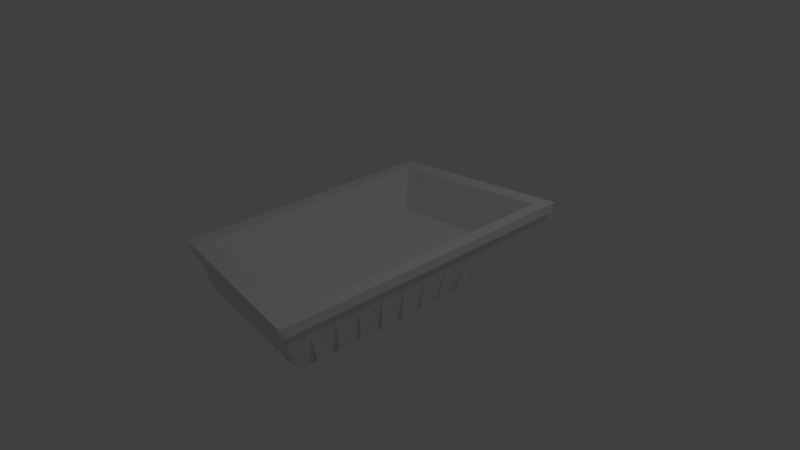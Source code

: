 # Source: IronCatchyThingy.blend  (saved by Blender 2.78.0; exported with 4.5.12 LTS)
import bpy
from mathutils import Matrix  # noqa: F401  (used for matrix-valued properties, if any)

bpy.ops.wm.read_factory_settings(use_empty=True)
scene = bpy.context.scene
scene.name = 'Scene'

# ---- collections
col_collection_1 = bpy.data.collections.new('Collection 1'); scene.collection.children.link(col_collection_1)

# ---- materials (node trees are filled in below, after node groups)
mat_material_002 = bpy.data.materials.new('Material.002')
mat_material_002.alpha_threshold = 0.0
mat_material_002.use_transparent_shadow = False
mat_material_002.roughness = 0.5
mat_material_002.line_color = (0.0, 0.0, 0.0, 1.0)
mat_material_003 = bpy.data.materials.new('Material.003')
mat_material_003.alpha_threshold = 0.0
mat_material_003.use_transparent_shadow = False
mat_material_003.roughness = 0.5
mat_material_003.line_color = (0.0, 0.0, 0.0, 1.0)
mat_material = bpy.data.materials.new('Material')
mat_material.alpha_threshold = 0.0
mat_material.use_transparent_shadow = False
mat_material.roughness = 0.5
mat_material.line_color = (0.0, 0.0, 0.0, 1.0)
mat_material_006 = bpy.data.materials.new('Material.006')
mat_material_006.alpha_threshold = 0.0
mat_material_006.use_transparent_shadow = False
mat_material_006.roughness = 0.5
mat_material_006.line_color = (0.0, 0.0, 0.0, 1.0)
mat_material_007 = bpy.data.materials.new('Material.007')
mat_material_007.alpha_threshold = 0.0
mat_material_007.use_transparent_shadow = False
mat_material_007.roughness = 0.5
mat_material_007.line_color = (0.0, 0.0, 0.0, 1.0)

# ---- material node trees

# ---- world
world_world = bpy.data.worlds.new('World'); scene.world = world_world
world_world.color = (0.05088, 0.05088, 0.05088)
world_world.use_sun_shadow = False
world_world.sun_shadow_jitter_overblur = 0.0
world_world.cycles.sampling_method = 'MANUAL'

# ---- cameras
cam_camera = bpy.data.cameras.new('Camera')
cam_camera.clip_end = 100.0
cam_camera.lens = 35.0
cam_camera.sensor_width = 32.0
cam_camera.sensor_height = 18.0
cam_camera.ortho_scale = 7.314
cam_camera.dof.focus_distance = 0.0
cam_camera.dof.aperture_fstop = 128.0

# ---- lights
light_lamp = bpy.data.lights.new('Lamp', 'POINT')
light_lamp.transmission_factor = 0.0
light_lamp.cutoff_distance = 30.0
light_lamp.energy = 100.0
light_lamp.shadow_buffer_clip_start = 1.001
light_lamp.shadow_soft_size = 0.1
light_lamp.shadow_maximum_resolution = 0.006
light_lamp.use_absolute_resolution = True

# ---- meshes
me_cube_024 = bpy.data.meshes.new('Cube.024')
me_cube_024.from_pydata([(-1.009, -1.672, -0.2889), (-0.9043, -1.535, -0.1292), (-1.203, -1.875, 0.441), (-1.011, -1.667, 0.441), (-1.009, 1.665, -0.2889), (-0.9043, 1.529, -0.1292), (-1.203, 1.869, 0.441), (-1.011, 1.661, 0.441)], [], [(1, 3, 2, 0), (5, 4, 6, 7), (0, 2, 6, 4), (2, 3, 7, 6), (3, 1, 5, 7), (1, 0, 4, 5)])
me_cube_024.materials.append(mat_material_002)
me_cube_024.materials.append(mat_material_003)
me_cube_024.use_remesh_preserve_volume = False
me_cube_024.use_remesh_preserve_attributes = False
me_cube_024.use_mirror_vertex_groups = False
me_cube_024.update()
me_cube_023 = bpy.data.meshes.new('Cube.023')
me_cube_023.from_pydata([(0.9811, 1.89, -0.3291), (-1.009, 1.666, -0.2889), (0.9043, 1.802, -0.1778), (-0.9043, 1.53, -0.1292), (1.197, 2.266, 0.441), (1.012, 2.017, 0.441), (-1.203, 1.869, 0.441), (-1.011, 1.662, 0.441)], [], [(2, 0, 1, 3), (5, 7, 6, 4), (2, 3, 7, 5), (3, 1, 6, 7), (1, 0, 4, 6), (0, 2, 5, 4)])
me_cube_023.materials.append(mat_material_002)
me_cube_023.materials.append(mat_material_003)
me_cube_023.use_remesh_preserve_volume = False
me_cube_023.use_remesh_preserve_attributes = False
me_cube_023.use_mirror_vertex_groups = False
me_cube_023.update()
me_cube_022 = bpy.data.meshes.new('Cube.022')
me_cube_022.from_pydata([(0.9811, -1.896, -0.3291), (-1.009, -1.672, -0.2889), (0.9043, -1.808, -0.1778), (-0.9043, -1.535, -0.1292), (1.197, -2.271, 0.441), (1.012, -2.023, 0.441), (-1.203, -1.875, 0.441), (-1.011, -1.667, 0.441)], [], [(2, 0, 1, 3), (5, 7, 6, 4), (2, 3, 7, 5), (3, 1, 6, 7), (1, 0, 4, 6), (0, 2, 5, 4)])
me_cube_022.materials.append(mat_material_002)
me_cube_022.materials.append(mat_material_003)
me_cube_022.use_remesh_preserve_volume = False
me_cube_022.use_remesh_preserve_attributes = False
me_cube_022.use_mirror_vertex_groups = False
me_cube_022.update()
me_cube = bpy.data.meshes.new('Cube')
me_cube.from_pydata([(0.2125, -1.809, -0.3242), (0.2125, -1.705, -0.2051), (0.2409, -1.933, 0.3421), (0.2409, -2.051, 0.3421), (0.2125, 1.809, -0.3242), (0.2409, 2.051, 0.3421), (0.2409, 1.933, 0.3421), (0.2125, 1.705, -0.2051), (0.3446, -1.828, -0.3276), (0.3446, -1.726, -0.2086), (0.3906, -1.956, 0.3421), (0.3906, -2.073, 0.3421), (0.4914, -1.85, -0.3315), (0.4914, -1.748, -0.2126), (0.557, -1.982, 0.3421), (0.557, -2.097, 0.3421), (0.3446, 1.828, -0.3276), (0.3906, 2.073, 0.3421), (0.3906, 1.956, 0.3421), (0.3446, 1.726, -0.2086), (-0.3453, -1.728, -0.3096), (-0.3453, -1.619, -0.1901), (-0.3914, -1.835, 0.3421), (-0.3914, -1.959, 0.3421), (-0.4921, -1.707, -0.3058), (-0.4921, -1.596, -0.1861), (-0.5578, -1.81, 0.3421), (-0.5578, -1.934, 0.3421), (-0.4921, 1.707, -0.3058), (-0.5578, 1.935, 0.3421), (-0.5578, 1.81, 0.3421), (-0.4921, 1.596, -0.1861), (0.6235, 1.869, -0.3349), (0.7068, 2.119, 0.3421), (0.7068, 2.005, 0.3421), (0.6235, 1.769, -0.2161), (0.6235, -1.869, -0.3349), (0.6235, -1.769, -0.2161), (0.7068, -2.005, 0.3421), (0.7068, -2.119, 0.3421), (0.4914, 1.85, -0.3315), (0.557, 2.097, 0.3421), (0.557, 1.982, 0.3421), (0.4914, 1.748, -0.2126), (-0.771, -1.666, -0.2985), (-0.771, -1.553, -0.1786), (-0.874, -1.761, 0.3421), (-0.874, -1.888, 0.3421), (0.7702, 1.89, -0.3388), (0.8732, 2.143, 0.3421), (0.8732, 2.031, 0.3421), (0.7702, 1.791, -0.2201), (-0.2132, 1.747, -0.3131), (-0.2417, 1.981, 0.3421), (-0.2417, 1.859, 0.3421), (-0.2132, 1.639, -0.1936), (-0.771, 1.666, -0.2985), (-0.874, 1.889, 0.3421), (-0.874, 1.761, 0.3421), (-0.771, 1.553, -0.1786), (-0.2132, -1.747, -0.3131), (-0.2132, -1.639, -0.1936), (-0.2417, -1.858, 0.3421), (-0.2417, -1.981, 0.3421), (-0.3453, 1.728, -0.3096), (-0.3914, 1.959, 0.3421), (-0.3914, 1.836, 0.3421), (-0.3453, 1.619, -0.1901), (0.06568, -1.788, -0.3204), (0.06568, -1.683, -0.2011), (0.07448, -1.907, 0.3421), (0.07448, -2.027, 0.3421), (0.06568, 1.788, -0.3204), (0.07448, 2.027, 0.3421), (0.07448, 1.907, 0.3421), (0.06568, 1.683, -0.2011), (0.7702, -1.89, -0.3388), (0.7702, -1.791, -0.2201), (0.8732, -2.031, 0.3421), (0.8732, -2.143, 0.3421), (-0.6242, 1.687, -0.3024), (-0.7076, 1.913, 0.3421), (-0.7076, 1.787, 0.3421), (-0.6242, 1.576, -0.1826), (-0.6242, -1.687, -0.3024), (-0.6242, -1.576, -0.1826), (-0.7076, -1.786, 0.3421), (-0.7076, -1.913, 0.3421), (-0.06641, 1.769, -0.3169), (-0.07526, 2.005, 0.3421), (-0.07526, 1.884, 0.3421), (-0.06641, 1.662, -0.1976), (-0.06641, -1.769, -0.3169), (-0.06641, -1.662, -0.1976), (-0.07526, -1.884, 0.3421), (-0.07526, -2.005, 0.3421), (1.019, -0.3981, -0.309), (1.155, -0.4512, 0.3421), (0.9043, -0.3949, -0.1874), (1.025, -0.4475, 0.3421), (1.019, -1.512, -0.309), (1.155, -1.714, 0.3421), (0.9043, -1.499, -0.1874), (1.025, -1.699, 0.3421), (-1.019, -0.3396, -0.2558), (-0.9043, -0.3429, -0.1388), (-1.155, -0.3849, 0.3421), (-1.025, -0.3886, 0.3421), (-1.019, -1.152, -0.2558), (-0.9043, -1.164, -0.1388), (-1.155, -1.306, 0.3421), (-1.025, -1.319, 0.3421), (-1.019, -1.423, -0.2558), (-0.9043, -1.437, -0.1388), (-1.155, -1.613, 0.3421), (-1.025, -1.629, 0.3421), (-1.019, -0.6106, -0.2558), (-0.9043, -0.6165, -0.1388), (-1.155, -0.692, 0.3421), (-1.025, -0.6988, 0.3421), (1.019, -0.716, -0.309), (1.155, -0.8115, 0.3421), (0.9043, -0.7101, -0.1874), (1.025, -0.8048, 0.3421), (1.019, -0.2403, -0.309), (1.155, -0.2723, 0.3421), (0.9043, -0.2384, -0.1874), (1.025, -0.2701, 0.3421), (1.019, -1.67, -0.309), (1.155, -1.892, 0.3421), (0.9043, -1.656, -0.1874), (1.025, -1.877, 0.3421), (-1.019, -0.8815, -0.2558), (-0.9043, -0.8901, -0.1388), (-1.155, -0.9992, 0.3421), (-1.025, -1.009, 0.3421), (1.019, -1.034, -0.309), (1.155, -1.172, 0.3421), (0.9043, -1.025, -0.1874), (1.025, -1.162, 0.3421), (1.019, -1.352, -0.309), (1.155, -1.532, 0.3421), (0.9043, -1.34, -0.1874), (1.025, -1.519, 0.3421), (1.019, -1.194, -0.309), (1.155, -1.353, 0.3421), (0.9043, -1.184, -0.1874), (1.025, -1.342, 0.3421), (1.019, -0.5582, -0.309), (1.155, -0.6326, 0.3421), (0.9043, -0.5536, -0.1874), (1.025, -0.6274, 0.3421), (1.019, -0.876, -0.309), (1.155, -0.993, 0.3421), (0.9043, -0.8688, -0.1874), (1.025, -0.9847, 0.3421), (-1.019, -0.747, -0.2558), (-0.9043, -0.7543, -0.1388), (-1.155, -0.8467, 0.3421), (-1.025, -0.8549, 0.3421), (-1.019, -0.476, -0.2558), (-0.9043, -0.4807, -0.1388), (-1.155, -0.5395, 0.3421), (-1.025, -0.5448, 0.3421), (-1.019, -1.018, -0.2558), (-0.9043, -1.028, -0.1388), (-1.155, -1.154, 0.3421), (-1.025, -1.165, 0.3421), (-1.019, -0.2051, -0.2558), (-0.9043, -0.2071, -0.1388), (-1.155, -0.2324, 0.3421), (-1.025, -0.2346, 0.3421), (-1.019, -1.289, -0.2558), (-0.9043, -1.301, -0.1388), (-1.155, -1.461, 0.3421), (-1.025, -1.475, 0.3421), (-1.019, -0.06866, -0.2558), (-0.9043, -0.06931, -0.1388), (-1.155, -0.07771, 0.3421), (-1.025, -0.07845, 0.3421), (1.019, 0.07751, -0.309), (1.155, 0.08799, 0.3421), (0.9043, 0.07686, -0.1874), (1.025, 0.08725, 0.3421), (-1.019, 0.2023, -0.2558), (-0.9043, 0.2043, -0.1388), (-1.155, 0.2294, 0.3421), (-1.025, 0.2317, 0.3421), (1.019, -0.0803, -0.309), (1.155, -0.09091, 0.3421), (0.9043, -0.07964, -0.1874), (1.025, -0.09016, 0.3421), (1.019, 0.5554, -0.309), (1.155, 0.6297, 0.3421), (0.9043, 0.5508, -0.1874), (1.025, 0.6245, 0.3421), (-1.019, 0.4733, -0.2558), (-0.9043, 0.4779, -0.1388), (-1.155, 0.5366, 0.3421), (-1.025, 0.5418, 0.3421), (1.019, 0.3954, -0.309), (1.155, 0.4483, 0.3421), (0.9043, 0.3921, -0.1874), (1.025, 0.4446, 0.3421), (1.019, 0.2376, -0.309), (1.155, 0.2694, 0.3421), (0.9043, 0.2356, -0.1874), (1.025, 0.2672, 0.3421), (-1.019, 0.06587, -0.2558), (-0.9043, 0.06653, -0.1388), (-1.155, 0.07479, 0.3421), (-1.025, 0.07554, 0.3421), (-1.019, 0.3368, -0.2558), (-0.9043, 0.3401, -0.1388), (-1.155, 0.382, 0.3421), (-1.025, 0.3857, 0.3421), (-1.019, 0.7442, -0.2558), (-0.9043, 0.7515, -0.1388), (-1.155, 0.8438, 0.3421), (-1.025, 0.852, 0.3421), (1.019, 0.7132, -0.309), (1.155, 0.8086, 0.3421), (0.9043, 0.7073, -0.1874), (1.025, 0.8019, 0.3421), (1.019, 0.8733, -0.309), (1.155, 0.99, 0.3421), (0.9043, 0.866, -0.1874), (1.025, 0.9818, 0.3421), (-1.019, 0.6078, -0.2558), (-0.9043, 0.6137, -0.1388), (-1.155, 0.6891, 0.3421), (-1.025, 0.6958, 0.3421), (1.019, 1.031, -0.309), (1.155, 1.169, 0.3421), (0.9043, 1.022, -0.1874), (1.025, 1.159, 0.3421), (-1.019, 0.8787, -0.2558), (-0.9043, 0.8873, -0.1388), (-1.155, 0.9963, 0.3421), (-1.025, 1.006, 0.3421), (1.019, 1.191, -0.309), (1.155, 1.35, 0.3421), (0.9043, 1.181, -0.1874), (1.025, 1.339, 0.3421), (-1.019, 1.015, -0.2558), (-0.9043, 1.025, -0.1388), (-1.155, 1.151, 0.3421), (-1.025, 1.162, 0.3421), (1.019, 1.349, -0.309), (1.155, 1.529, 0.3421), (0.9043, 1.338, -0.1874), (1.025, 1.517, 0.3421), (-1.019, 1.15, -0.2558), (-0.9043, 1.161, -0.1388), (-1.155, 1.303, 0.3421), (-1.025, 1.316, 0.3421), (-1.019, 1.286, -0.2558), (-0.9043, 1.299, -0.1388), (-1.155, 1.458, 0.3421), (-1.025, 1.472, 0.3421), (1.019, 1.667, -0.309), (1.155, 1.89, 0.3421), (0.9043, 1.653, -0.1874), (1.025, 1.874, 0.3421), (1.019, 1.509, -0.309), (1.155, 1.711, 0.3421), (0.9043, 1.496, -0.1874), (1.025, 1.696, 0.3421), (-1.019, 1.421, -0.2558), (-0.9043, 1.435, -0.1388), (-1.155, 1.611, 0.3421), (-1.025, 1.626, 0.3421), (-1.127, -1.901, 0.3288), (-1.188, -1.83, 0.3291), (-1.145, -1.848, 0.331), (-1.17, -1.876, 0.329), (-1.188, -1.83, 0.4402), (-1.127, -1.901, 0.4405), (-1.145, -1.848, 0.4383), (-1.17, -1.876, 0.4403), (-1.188, 1.819, 0.3291), (-1.127, 1.89, 0.3288), (-1.145, 1.836, 0.331), (-1.17, 1.865, 0.329), (-1.127, 1.89, 0.4405), (-1.188, 1.819, 0.4402), (-1.145, 1.836, 0.4383), (-1.17, 1.865, 0.4403), (1.195, -2.208, 0.3189), (1.134, -2.26, 0.3191), (1.157, -2.221, 0.3208), (1.177, -2.249, 0.319), (1.134, -2.26, 0.4502), (1.195, -2.208, 0.4504), (1.157, -2.221, 0.4486), (1.177, -2.249, 0.4503), (1.134, 2.249, 0.3191), (1.195, 2.197, 0.3189), (1.157, 2.21, 0.3208), (1.177, 2.238, 0.319), (1.195, 2.197, 0.4504), (1.134, 2.249, 0.4502), (1.157, 2.21, 0.4486), (1.177, 2.238, 0.4503), (-0.956, 1.715, 0.3365), (-1.015, 1.645, 0.3367), (-1.057, 1.747, 0.3349), (-0.9977, 1.69, 0.3366), (-1.015, 1.645, 0.4326), (-0.956, 1.715, 0.4328), (-1.057, 1.747, 0.4344), (-0.9977, 1.69, 0.4327), (1.021, 1.975, 0.3275), (0.9618, 2.025, 0.3278), (1.057, 2.081, 0.3257), (1.003, 2.014, 0.3276), (0.9618, 2.025, 0.4415), (1.021, 1.975, 0.4418), (1.057, 2.081, 0.4436), (1.003, 2.014, 0.4417), (0.9618, -2.036, 0.3278), (1.021, -1.986, 0.3275), (1.057, -2.092, 0.3257), (1.003, -2.025, 0.3276), (-1.015, -1.657, 0.3367), (-0.956, -1.726, 0.3365), (-1.057, -1.759, 0.3349), (-0.9977, -1.701, 0.3366), (-0.956, -1.726, 0.4328), (-1.015, -1.657, 0.4326), (-1.057, -1.759, 0.4344), (-0.9977, -1.701, 0.4327), (1.021, -1.986, 0.4418), (0.9618, -2.036, 0.4415), (1.057, -2.092, 0.4436), (1.003, -2.025, 0.4417)], [], [(84, 80, 85), (56, 44, 59), (51, 37, 77), (43, 9, 13), (7, 69, 1), (91, 61, 93), (67, 25, 21), (83, 45, 85), (72, 68, 75), (12, 40, 13), (0, 4, 1), (28, 24, 31), (76, 48, 77), (59, 82, 58), (31, 66, 30), (55, 90, 54), (75, 6, 74), (19, 42, 18), (35, 50, 34), (49, 32, 33), (41, 16, 17), (5, 72, 73), (88, 53, 89), (64, 29, 65), (80, 57, 81), (52, 60, 55), (92, 88, 93), (32, 36, 35), (76, 32, 48), (12, 16, 40), (0, 72, 4), (88, 60, 52), (20, 28, 64), (84, 56, 80), (16, 9, 19), (76, 39, 36), (12, 11, 8), (0, 71, 68), (95, 60, 92), (20, 27, 24), (84, 47, 44), (78, 37, 38), (14, 9, 10), (2, 69, 70), (94, 61, 62), (22, 25, 26), (86, 45, 46), (20, 64, 21), (260, 268, 262), (124, 168, 126), (108, 142, 109), (268, 264, 256), (252, 240, 244), (236, 224, 216), (228, 192, 196), (212, 204, 184), (180, 176, 208), (124, 104, 168), (148, 116, 160), (152, 132, 156), (144, 108, 164), (100, 112, 172), (144, 164, 146), (176, 190, 177), (248, 252, 250), (262, 267, 263), (250, 243, 251), (234, 227, 235), (222, 195, 223), (202, 207, 203), (182, 191, 183), (126, 99, 127), (150, 123, 151), (154, 139, 155), (146, 143, 147), (102, 131, 103), (232, 236, 234), (244, 242, 245), (256, 266, 257), (200, 212, 202), (104, 98, 105), (269, 266, 262), (253, 242, 250), (237, 226, 234), (229, 194, 222), (213, 206, 202), (182, 177, 190), (126, 105, 98), (150, 117, 122), (154, 133, 138), (146, 109, 142), (102, 113, 130), (132, 138, 133), (116, 122, 117), (216, 226, 217), (152, 156, 154), (260, 265, 264), (249, 240, 248), (233, 224, 232), (221, 192, 220), (200, 205, 204), (181, 188, 180), (125, 96, 124), (149, 120, 148), (153, 136, 152), (145, 140, 144), (101, 128, 100), (100, 172, 102), (115, 173, 175), (109, 167, 111), (135, 157, 159), (117, 163, 119), (107, 169, 171), (177, 211, 179), (185, 215, 187), (197, 231, 199), (219, 237, 239), (245, 255, 247), (257, 271, 259), (220, 228, 222), (184, 206, 185), (112, 174, 172), (110, 164, 108), (134, 156, 132), (118, 160, 116), (106, 168, 104), (176, 210, 208), (186, 212, 184), (198, 230, 196), (218, 238, 216), (246, 254, 252), (258, 270, 256), (112, 130, 113), (148, 160, 150), (180, 208, 182), (196, 194, 197), (86, 87, 85), (80, 81, 83), (81, 82, 83), (85, 87, 84), (80, 83, 85), (44, 47, 45), (47, 46, 45), (58, 57, 59), (44, 45, 59), (59, 57, 56), (51, 35, 37), (43, 19, 9), (7, 75, 69), (91, 55, 61), (67, 31, 25), (83, 59, 45), (68, 71, 69), (71, 70, 69), (74, 73, 75), (68, 69, 75), (75, 73, 72), (14, 15, 13), (40, 41, 43), (41, 42, 43), (13, 15, 12), (40, 43, 13), (2, 3, 1), (4, 5, 7), (5, 6, 7), (1, 3, 0), (4, 7, 1), (24, 27, 25), (27, 26, 25), (30, 29, 31), (24, 25, 31), (31, 29, 28), (78, 79, 77), (48, 49, 51), (49, 50, 51), (77, 79, 76), (48, 51, 77), (59, 83, 82), (31, 67, 66), (55, 91, 90), (75, 7, 6), (19, 43, 42), (35, 51, 50), (49, 48, 32), (41, 40, 16), (5, 4, 72), (88, 52, 53), (64, 28, 29), (80, 56, 57), (60, 63, 61), (63, 62, 61), (54, 53, 55), (60, 61, 55), (55, 53, 52), (94, 95, 93), (88, 89, 91), (89, 90, 91), (93, 95, 92), (88, 91, 93), (36, 39, 37), (39, 38, 37), (34, 33, 35), (36, 37, 35), (35, 33, 32), (76, 36, 32), (12, 8, 16), (0, 68, 72), (88, 92, 60), (20, 24, 28), (84, 44, 56), (8, 11, 9), (11, 10, 9), (18, 17, 19), (8, 9, 16), (19, 17, 16), (76, 79, 39), (12, 15, 11), (0, 3, 71), (95, 63, 60), (20, 23, 27), (84, 87, 47), (78, 77, 37), (14, 13, 9), (2, 1, 69), (94, 93, 61), (22, 21, 25), (86, 85, 45), (22, 23, 21), (64, 65, 67), (65, 66, 67), (21, 23, 20), (64, 67, 21), (263, 261, 262), (270, 271, 269), (262, 261, 260), (268, 270, 269), (269, 262, 268), (168, 170, 169), (170, 171, 169), (127, 125, 126), (168, 169, 126), (126, 125, 124), (111, 110, 109), (140, 141, 142), (141, 143, 142), (109, 110, 108), (140, 142, 108), (268, 260, 264), (252, 248, 240), (236, 232, 224), (228, 220, 192), (212, 200, 204), (180, 188, 176), (124, 96, 104), (148, 120, 116), (152, 136, 132), (144, 140, 108), (100, 128, 112), (164, 166, 165), (166, 167, 165), (147, 145, 146), (164, 165, 146), (146, 145, 144), (179, 178, 177), (188, 189, 190), (189, 191, 190), (177, 178, 176), (188, 190, 176), (251, 249, 250), (252, 254, 253), (254, 255, 253), (250, 249, 248), (252, 253, 250), (262, 266, 267), (250, 242, 243), (234, 226, 227), (222, 194, 195), (202, 206, 207), (182, 190, 191), (126, 98, 99), (150, 122, 123), (154, 138, 139), (146, 142, 143), (102, 130, 131), (235, 233, 234), (236, 238, 237), (234, 233, 232), (238, 239, 237), (237, 234, 236), (240, 241, 242), (241, 243, 242), (247, 246, 245), (240, 242, 244), (245, 246, 244), (259, 258, 257), (264, 265, 266), (265, 267, 266), (257, 258, 256), (264, 266, 256), (212, 214, 213), (214, 215, 213), (203, 201, 202), (212, 213, 202), (202, 201, 200), (320, 325, 328, 333), (297, 300, 293, 288), (273, 276, 285, 280), (294, 293, 300, 302, 318, 317, 332, 334), (286, 285, 276, 278, 330, 329, 308, 310), (304, 313, 316, 309), (107, 106, 105), (96, 97, 98), (97, 99, 98), (105, 106, 104), (96, 98, 104), (269, 257, 266), (253, 245, 242), (237, 217, 226), (229, 197, 194), (213, 185, 206), (182, 209, 177), (126, 169, 105), (150, 161, 117), (154, 157, 133), (146, 165, 109), (102, 173, 113), (135, 134, 133), (136, 137, 138), (137, 139, 138), (133, 134, 132), (136, 138, 132), (119, 118, 117), (120, 121, 122), (121, 123, 122), (117, 118, 116), (120, 122, 116), (219, 218, 217), (224, 225, 226), (225, 227, 226), (217, 218, 216), (224, 226, 216), (156, 158, 157), (158, 159, 157), (155, 153, 154), (156, 157, 154), (154, 153, 152), (260, 261, 265), (249, 241, 240), (233, 225, 224), (221, 193, 192), (200, 201, 205), (181, 189, 188), (125, 97, 96), (149, 121, 120), (153, 137, 136), (145, 141, 140), (101, 129, 128), (172, 174, 173), (174, 175, 173), (103, 101, 102), (172, 173, 102), (102, 101, 100), (115, 113, 173), (109, 165, 167), (135, 133, 157), (117, 161, 163), (107, 105, 169), (177, 209, 211), (185, 213, 215), (197, 229, 231), (219, 217, 237), (245, 253, 255), (257, 269, 271), (223, 221, 222), (228, 230, 229), (222, 221, 220), (230, 231, 229), (229, 222, 228), (187, 186, 185), (204, 205, 206), (205, 207, 206), (185, 186, 184), (204, 206, 184), (112, 114, 174), (110, 166, 164), (134, 158, 156), (118, 162, 160), (106, 170, 168), (176, 178, 210), (186, 214, 212), (228, 196, 230), (236, 216, 238), (252, 244, 246), (268, 256, 270), (115, 114, 113), (128, 129, 130), (129, 131, 130), (113, 114, 112), (128, 130, 112), (151, 149, 150), (160, 162, 161), (162, 163, 161), (150, 149, 148), (160, 161, 150), (183, 181, 182), (208, 210, 209), (210, 211, 209), (182, 181, 180), (208, 209, 182), (199, 198, 197), (192, 193, 194), (193, 195, 194), (197, 198, 196), (192, 194, 196), (281, 284, 301, 296), (302, 301, 284, 286, 310, 309, 316, 318), (312, 321, 332, 317), (278, 277, 292, 294, 334, 333, 328, 330), (290, 289, 272, 274, 326, 325, 320, 322), (298, 297, 288, 290, 322, 321, 312, 314), (324, 305, 308, 329), (282, 281, 296, 298, 314, 313, 304, 306), (272, 275, 274), (275, 273, 274), (276, 279, 278), (279, 277, 278), (280, 283, 282), (283, 281, 282), (284, 287, 286), (287, 285, 286), (288, 291, 290), (291, 289, 290), (292, 295, 294), (295, 293, 294), (296, 299, 298), (299, 297, 298), (300, 303, 302), (303, 301, 302), (292, 289, 291, 295), (295, 291, 288, 293), (300, 297, 299, 303), (303, 299, 296, 301), (284, 281, 283, 287), (287, 283, 280, 285), (272, 277, 279, 275), (275, 279, 276, 273), (289, 292, 277, 272), (304, 307, 306), (307, 305, 306), (308, 311, 310), (311, 309, 310), (312, 315, 314), (315, 313, 314), (316, 319, 318), (319, 317, 318), (320, 323, 322), (323, 321, 322), (324, 327, 326), (327, 325, 326), (328, 331, 330), (331, 329, 330), (332, 335, 334), (335, 333, 334), (324, 329, 331, 327), (327, 331, 328, 325), (308, 305, 307, 311), (311, 307, 304, 309), (316, 313, 315, 319), (319, 315, 312, 317), (332, 321, 323, 335), (335, 323, 320, 333), (274, 273, 280, 282, 306, 305, 324, 326)])
_uv = me_cube.uv_layers.new(name='UVMap')
_uv.uv.foreach_set('vector', [1.247, 0.4392, 0.8731, 0.5538, 1.248, 0.4592, 0.8849, 0.5629, 1.236, 0.4519, 0.8864, 0.5832, 0.7594, 0.4741, 0.3552, 0.3632, 0.3664, 0.3568, 0.7784, 0.4914, 0.3323, 0.3786, 0.3446, 0.37, 0.8, 0.5113, 0.3079, 0.3984, 0.3209, 0.3875, 0.8236, 0.5327, 1.283, 0.4217, 1.296, 0.4091, 0.8485, 0.5541, 1.259, 0.4471, 1.271, 0.4336, 0.8736, 0.5739, 1.236, 0.4724, 1.248, 0.4592, 0.8163, 0.5058, 1.303, 0.3818, 0.8122, 0.5224, 0.3387, 0.3554, 0.7843, 0.4777, 0.3446, 0.37, 0.3158, 0.3717, 0.8048, 0.4957, 0.3209, 0.3875, 0.8622, 0.5451, 1.257, 0.4276, 0.8618, 0.5649, 0.3601, 0.3432, 0.7658, 0.462, 0.3664, 0.3568, 0.8864, 0.5832, 0.8578, 0.6593, 0.8722, 0.6668, 0.8618, 0.5649, 0.8302, 0.6412, 0.8447, 0.6513, 0.8366, 0.5441, 0.8037, 0.6192, 0.8174, 0.6312, 0.8122, 0.5224, 0.7796, 0.5954, 0.7919, 0.608, 0.7895, 0.5016, 0.7585, 0.5717, 0.7692, 0.584, 0.7691, 0.4829, 0.7404, 0.5498, 0.7495, 0.5611, 0.7436, 0.5506, 0.7753, 0.47, 0.7525, 0.5613, 0.7611, 0.5714, 0.7949, 0.4869, 0.7714, 0.583, 0.7813, 0.5936, 0.8163, 0.5058, 0.793, 0.6054, 0.827, 0.5151, 0.8169, 0.6271, 0.8041, 0.6159, 0.85, 0.535, 0.8424, 0.6461, 0.8289, 0.6365, 0.8731, 0.5538, 0.8681, 0.6612, 0.8546, 0.6538, 0.8391, 0.5256, 1.28, 0.4037, 0.8366, 0.5441, 1.292, 0.3918, 0.827, 0.5151, 1.296, 0.4091, 0.7753, 0.47, 0.3491, 0.3491, 0.7691, 0.4829, 0.3601, 0.3432, 0.7753, 0.47, 0.7658, 0.462, 0.3387, 0.3554, 0.7949, 0.4869, 0.7843, 0.4777, 1.316, 0.3717, 0.8163, 0.5058, 0.8048, 0.4957, 0.827, 0.5151, 1.28, 0.4037, 0.8391, 0.5256, 1.269, 0.4148, 0.8622, 0.5451, 0.85, 0.535, 1.247, 0.4392, 0.8849, 0.5629, 0.8731, 0.5538, 0.7949, 0.4869, 0.3323, 0.3786, 0.7895, 0.5016, 0.3601, 0.3432, 0.3674, 0.4451, 0.3491, 0.3491, 0.3387, 0.3554, 0.3477, 0.4624, 0.3268, 0.3635, 0.3158, 0.3717, 0.3262, 0.482, 0.3034, 0.3818, 0.3157, 0.4919, 0.2798, 0.4037, 0.2922, 0.3918, 0.2689, 0.4148, 0.2811, 0.5243, 0.2571, 0.4276, 0.2468, 0.4392, 0.2591, 0.5442, 0.236, 0.4519, 0.3803, 0.4373, 0.3552, 0.3632, 0.3704, 0.4456, 0.3609, 0.4539, 0.3323, 0.3786, 0.3498, 0.4638, 0.3393, 0.4734, 0.3079, 0.3984, 0.3272, 0.4847, 0.316, 0.4953, 0.283, 0.4217, 0.3034, 0.5073, 0.2919, 0.518, 0.2588, 0.4471, 0.2793, 0.5298, 0.2681, 0.54, 0.2363, 0.4724, 0.256, 0.5507, 1.269, 0.4148, 0.85, 0.535, 1.271, 0.4336, 0.7423, 0.4412, 0.9137, 0.583, 0.745, 0.4645, 0.5403, 0.2659, 0.09591, 0.542, 0.5329, 0.2931, 0.1946, 0.4913, 0.3982, 0.3386, 0.2085, 0.503, 0.9137, 0.583, 0.7367, 0.4316, 0.9216, 0.5833, 0.9308, 0.5833, 0.7222, 0.408, 0.941, 0.5831, 0.9528, 0.5824, 0.7018, 0.3775, 0.966, 0.5811, 0.981, 0.579, 0.6719, 0.3401, 0.9976, 0.5759, 1.016, 0.5715, 0.6285, 0.3005, 1.035, 0.5658, 0.6011, 0.2837, 1.076, 0.5508, 1.056, 0.5588, 0.5403, 0.2659, 0.1146, 0.5331, 0.09591, 0.542, 0.4846, 0.2704, 0.1477, 0.5163, 0.1321, 0.5244, 0.4433, 0.2869, 0.1741, 0.5023, 0.1618, 0.5088, 0.4151, 0.3057, 0.1946, 0.4913, 0.1851, 0.4964, 0.3956, 0.3225, 0.2105, 0.4829, 0.2031, 0.4868, 0.4151, 0.3057, 0.1851, 0.4964, 0.4081, 0.331, 0.07588, 0.5508, 0.5658, 0.2993, 0.08076, 0.5791, 0.73, 0.4205, 0.9308, 0.5833, 0.7328, 0.4465, 0.745, 0.4645, 0.7197, 0.5353, 0.7266, 0.5379, 0.7328, 0.4465, 0.7021, 0.5285, 0.7115, 0.5322, 0.7156, 0.4223, 0.678, 0.5184, 0.691, 0.5239, 0.6903, 0.39, 0.6448, 0.5039, 0.6626, 0.5117, 0.6523, 0.3501, 0.601, 0.4846, 0.624, 0.4947, 0.5977, 0.312, 0.5501, 0.4638, 0.5758, 0.4739, 0.5329, 0.2931, 0.5011, 0.4474, 0.5246, 0.4547, 0.4758, 0.298, 0.4613, 0.4378, 0.4797, 0.4418, 0.4352, 0.3141, 0.4319, 0.4332, 0.4453, 0.435, 0.4081, 0.331, 0.4106, 0.4312, 0.4203, 0.432, 0.3898, 0.3455, 0.395, 0.4305, 0.4022, 0.4307, 0.7129, 0.3936, 0.9528, 0.5824, 0.7156, 0.4223, 0.941, 0.5831, 0.725, 0.4354, 0.9285, 0.6032, 0.9216, 0.5833, 0.7394, 0.4562, 0.9093, 0.5999, 0.652, 0.3198, 1.016, 0.5715, 0.6523, 0.3501, 0.1146, 0.5331, 0.5026, 0.2932, 0.1254, 0.5565, 0.9016, 0.5982, 0.7394, 0.4562, 0.745, 0.4645, 0.9182, 0.6016, 0.725, 0.4354, 0.7328, 0.4465, 0.9405, 0.6045, 0.7043, 0.4073, 0.7156, 0.4223, 0.9707, 0.6053, 0.6733, 0.3709, 0.6903, 0.39, 1.01, 0.6011, 0.6272, 0.3299, 0.6523, 0.3501, 0.5977, 0.312, 1.081, 0.5791, 0.5658, 0.2993, 0.5329, 0.2931, 0.1254, 0.5565, 0.5026, 0.2932, 0.4758, 0.298, 0.1614, 0.5346, 0.4536, 0.3054, 0.4352, 0.3141, 0.1885, 0.5166, 0.4204, 0.3227, 0.4081, 0.331, 0.2085, 0.503, 0.3982, 0.3386, 0.3898, 0.3455, 0.2235, 0.4927, 0.3829, 0.3517, 0.1741, 0.5023, 0.4204, 0.3227, 0.1885, 0.5166, 0.1477, 0.5163, 0.4536, 0.3054, 0.1614, 0.5346, 0.966, 0.5811, 0.7043, 0.4073, 0.9544, 0.6053, 0.4433, 0.2869, 0.1618, 0.5088, 0.4352, 0.3141, 0.7423, 0.4412, 0.7131, 0.5264, 0.7367, 0.4316, 0.7047, 0.5226, 0.7222, 0.408, 0.73, 0.4205, 0.684, 0.513, 0.7018, 0.3775, 0.7129, 0.3936, 0.6563, 0.4997, 0.6719, 0.3401, 0.6882, 0.3594, 0.652, 0.3198, 0.5987, 0.4727, 0.6285, 0.3005, 0.5757, 0.4628, 0.5713, 0.2719, 0.6011, 0.2837, 0.529, 0.4455, 0.5111, 0.2658, 0.5403, 0.2659, 0.4871, 0.4339, 0.4623, 0.2779, 0.4846, 0.2704, 0.4537, 0.428, 0.4279, 0.2963, 0.4433, 0.2869, 0.4285, 0.4255, 0.4045, 0.3143, 0.4151, 0.3057, 0.4098, 0.4249, 0.3882, 0.3298, 0.3956, 0.3225, 0.3956, 0.3225, 0.2031, 0.4868, 0.3898, 0.3455, 0.2419, 0.566, 0.2166, 0.4974, 0.2362, 0.576, 0.2085, 0.503, 0.2219, 0.6003, 0.2296, 0.5874, 0.2126, 0.615, 0.1761, 0.525, 0.2016, 0.6313, 0.1614, 0.5346, 0.1723, 0.6689, 0.1882, 0.6496, 0.1527, 0.6891, 0.1041, 0.568, 0.1297, 0.7081, 0.08076, 0.5791, 0.07359, 0.7364, 0.1028, 0.7247, 0.03271, 0.5961, 0.01405, 0.7428, 0.04302, 0.7425, 0.9891, 0.6041, 0.965, 0.7309, 0.9875, 0.7383, 0.9459, 0.7218, 0.9405, 0.6045, 0.9302, 0.7122, 0.9285, 0.6032, 0.9064, 0.6936, 0.9171, 0.7026, 0.9093, 0.5999, 0.8897, 0.6774, 0.8973, 0.6851, 0.6882, 0.3594, 0.981, 0.579, 0.6903, 0.39, 1.035, 0.5658, 0.6272, 0.3299, 1.033, 0.5961, 0.2105, 0.4829, 0.2269, 0.5829, 0.2031, 0.4868, 0.2198, 0.594, 0.1851, 0.4964, 0.1946, 0.4913, 0.202, 0.6201, 0.1618, 0.5088, 0.1741, 0.5023, 0.1775, 0.6514, 0.1321, 0.5244, 0.1477, 0.5163, 0.1437, 0.6854, 0.09591, 0.542, 0.1146, 0.5331, 0.07588, 0.5508, 0.07376, 0.7253, 0.05563, 0.5588, 0.04739, 0.7313, 0.0159, 0.5715, 0.03524, 0.5658, 0.9982, 0.7306, 0.9772, 0.7257, 0.9976, 0.5759, 0.9588, 0.7189, 0.9432, 0.7113, 0.966, 0.5811, 0.9298, 0.7033, 0.9185, 0.6955, 0.9308, 0.5833, 0.9089, 0.6879, 0.9007, 0.6808, 0.9216, 0.5833, 0.2105, 0.4829, 0.3829, 0.3517, 0.2235, 0.4927, 0.4846, 0.2704, 0.1321, 0.5244, 0.4758, 0.298, 0.6011, 0.2837, 1.056, 0.5588, 0.5977, 0.312, 0.9976, 0.5759, 0.6733, 0.3709, 0.9891, 0.6041, 0.2681, 0.54, 0.2706, 0.5339, 0.2479, 0.4592, 0.8731, 0.5538, 0.8546, 0.6538, 0.8736, 0.5739, 0.8546, 0.6538, 0.8578, 0.6593, 0.8736, 0.5739, 0.2479, 0.4592, 0.2706, 0.5339, 0.2468, 0.4392, 0.8731, 0.5538, 0.8736, 0.5739, 1.248, 0.4592, 0.236, 0.4519, 0.2591, 0.5442, 0.2363, 0.4724, 0.2591, 0.5442, 0.256, 0.5507, 0.2363, 0.4724, 0.8722, 0.6668, 0.8681, 0.6612, 0.8864, 0.5832, 1.236, 0.4519, 1.236, 0.4724, 0.8864, 0.5832, 0.8864, 0.5832, 0.8681, 0.6612, 0.8849, 0.5629, 0.7594, 0.4741, 0.7691, 0.4829, 0.3552, 0.3632, 0.7784, 0.4914, 0.7895, 0.5016, 0.3323, 0.3786, 0.8, 0.5113, 0.8122, 0.5224, 1.308, 0.3984, 0.8236, 0.5327, 0.8366, 0.5441, 1.283, 0.4217, 0.8485, 0.5541, 0.8618, 0.5649, 1.259, 0.4471, 0.8736, 0.5739, 0.8864, 0.5832, 1.236, 0.4724, 0.3034, 0.3818, 0.3262, 0.482, 0.3079, 0.3984, 0.3262, 0.482, 0.3272, 0.4847, 0.3079, 0.3984, 0.7919, 0.608, 0.793, 0.6054, 0.8122, 0.5224, 1.303, 0.3818, 1.308, 0.3984, 0.8122, 0.5224, 0.8122, 0.5224, 0.793, 0.6054, 0.8163, 0.5058, 0.3609, 0.4539, 0.3583, 0.4529, 0.3446, 0.37, 0.7843, 0.4777, 0.7611, 0.5714, 0.7784, 0.4914, 0.7611, 0.5714, 0.7585, 0.5717, 0.7784, 0.4914, 0.3446, 0.37, 0.3583, 0.4529, 0.3387, 0.3554, 0.7843, 0.4777, 0.7784, 0.4914, 0.3446, 0.37, 0.3393, 0.4734, 0.3377, 0.4714, 0.3209, 0.3875, 0.8048, 0.4957, 0.7813, 0.5936, 0.8, 0.5113, 0.7813, 0.5936, 0.7796, 0.5954, 0.8, 0.5113, 0.3209, 0.3875, 0.3377, 0.4714, 0.3158, 0.3717, 0.8048, 0.4957, 0.8, 0.5113, 0.3209, 0.3875, 0.2571, 0.4276, 0.2811, 0.5243, 0.2588, 0.4471, 0.2811, 0.5243, 0.2793, 0.5298, 0.2588, 0.4471, 0.8447, 0.6513, 0.8424, 0.6461, 0.8618, 0.5649, 1.257, 0.4276, 1.259, 0.4471, 0.8618, 0.5649, 0.8618, 0.5649, 0.8424, 0.6461, 0.8622, 0.5451, 0.3803, 0.4373, 0.377, 0.4371, 0.3664, 0.3568, 0.7658, 0.462, 0.7436, 0.5506, 0.7594, 0.4741, 0.7436, 0.5506, 0.7404, 0.5498, 0.7594, 0.4741, 0.3664, 0.3568, 0.377, 0.4371, 0.3601, 0.3432, 0.7658, 0.462, 0.7594, 0.4741, 0.3664, 0.3568, 0.8864, 0.5832, 0.8736, 0.5739, 0.8578, 0.6593, 0.8618, 0.5649, 0.8485, 0.5541, 0.8302, 0.6412, 0.8366, 0.5441, 0.8236, 0.5327, 0.8037, 0.6192, 0.8122, 0.5224, 0.8, 0.5113, 0.7796, 0.5954, 0.7895, 0.5016, 0.7784, 0.4914, 0.7585, 0.5717, 0.7691, 0.4829, 0.7594, 0.4741, 0.7404, 0.5498, 0.7436, 0.5506, 0.7658, 0.462, 0.7753, 0.47, 0.7611, 0.5714, 0.7843, 0.4777, 0.7949, 0.4869, 0.7813, 0.5936, 0.8048, 0.4957, 0.8163, 0.5058, 0.827, 0.5151, 0.8391, 0.5256, 0.8169, 0.6271, 0.85, 0.535, 0.8622, 0.5451, 0.8424, 0.6461, 0.8731, 0.5538, 0.8849, 0.5629, 0.8681, 0.6612, 0.2798, 0.4037, 0.3038, 0.5031, 0.283, 0.4217, 0.3038, 0.5031, 0.3034, 0.5073, 0.283, 0.4217, 0.8174, 0.6312, 0.8169, 0.6271, 0.8366, 0.5441, 1.28, 0.4037, 1.283, 0.4217, 0.8366, 0.5441, 0.8366, 0.5441, 0.8169, 0.6271, 0.8391, 0.5256, 0.316, 0.4953, 0.3157, 0.4919, 0.2961, 0.4091, 0.827, 0.5151, 0.8041, 0.6159, 0.8236, 0.5327, 0.8041, 0.6159, 0.8037, 0.6192, 0.8236, 0.5327, 0.2961, 0.4091, 0.3157, 0.4919, 0.2922, 0.3918, 0.827, 0.5151, 0.8236, 0.5327, 1.296, 0.4091, 0.3491, 0.3491, 0.3674, 0.4451, 0.3552, 0.3632, 0.3674, 0.4451, 0.3704, 0.4456, 0.3552, 0.3632, 0.7495, 0.5611, 0.7525, 0.5613, 0.7691, 0.4829, 0.3491, 0.3491, 0.3552, 0.3632, 0.7691, 0.4829, 0.7691, 0.4829, 0.7525, 0.5613, 0.7753, 0.47, 0.3601, 0.3432, 0.3491, 0.3491, 0.7753, 0.47, 0.3387, 0.3554, 0.3268, 0.3635, 0.7949, 0.4869, 1.316, 0.3717, 1.303, 0.3818, 0.8163, 0.5058, 0.827, 0.5151, 1.292, 0.3918, 1.28, 0.4037, 1.269, 0.4148, 1.257, 0.4276, 0.8622, 0.5451, 1.247, 0.4392, 1.236, 0.4519, 0.8849, 0.5629, 0.3268, 0.3635, 0.3477, 0.4624, 0.3323, 0.3786, 0.3477, 0.4624, 0.3498, 0.4638, 0.3323, 0.3786, 0.7692, 0.584, 0.7714, 0.583, 0.7895, 0.5016, 0.3268, 0.3635, 0.3323, 0.3786, 0.7949, 0.4869, 0.7895, 0.5016, 0.7714, 0.583, 0.7949, 0.4869, 0.3601, 0.3432, 0.377, 0.4371, 0.3674, 0.4451, 0.3387, 0.3554, 0.3583, 0.4529, 0.3477, 0.4624, 0.3158, 0.3717, 0.3377, 0.4714, 0.3262, 0.482, 0.3157, 0.4919, 0.3038, 0.5031, 0.2798, 0.4037, 0.2689, 0.4148, 0.293, 0.5132, 0.2811, 0.5243, 0.2468, 0.4392, 0.2706, 0.5339, 0.2591, 0.5442, 0.3803, 0.4373, 0.3664, 0.3568, 0.3552, 0.3632, 0.3609, 0.4539, 0.3446, 0.37, 0.3323, 0.3786, 0.3393, 0.4734, 0.3209, 0.3875, 0.3079, 0.3984, 0.316, 0.4953, 0.2961, 0.4091, 0.283, 0.4217, 0.2919, 0.518, 0.2714, 0.4336, 0.2588, 0.4471, 0.2681, 0.54, 0.2479, 0.4592, 0.2363, 0.4724, 0.2919, 0.518, 0.293, 0.5132, 0.2714, 0.4336, 0.85, 0.535, 0.8289, 0.6365, 0.8485, 0.5541, 0.8289, 0.6365, 0.8302, 0.6412, 0.8485, 0.5541, 0.2714, 0.4336, 0.293, 0.5132, 0.2689, 0.4148, 0.85, 0.535, 0.8485, 0.5541, 1.271, 0.4336, 0.7266, 0.5379, 0.7202, 0.5296, 0.745, 0.4645, 0.9007, 0.6808, 0.8897, 0.6774, 0.9016, 0.5982, 0.745, 0.4645, 0.7202, 0.5296, 0.7423, 0.4412, 0.9137, 0.583, 0.9007, 0.6808, 0.9016, 0.5982, 0.9016, 0.5982, 0.745, 0.4645, 0.9137, 0.583, 0.09591, 0.542, 0.1228, 0.7013, 0.1041, 0.568, 0.1228, 0.7013, 0.1297, 0.7081, 0.1041, 0.568, 0.5246, 0.4547, 0.529, 0.4455, 0.5329, 0.2931, 0.09591, 0.542, 0.1041, 0.568, 0.5329, 0.2931, 0.5329, 0.2931, 0.529, 0.4455, 0.5403, 0.2659, 0.2296, 0.5874, 0.2198, 0.594, 0.2085, 0.503, 0.4045, 0.3143, 0.4186, 0.4251, 0.3982, 0.3386, 0.4186, 0.4251, 0.4106, 0.4312, 0.3982, 0.3386, 0.2085, 0.503, 0.2198, 0.594, 0.1946, 0.4913, 0.4045, 0.3143, 0.3982, 0.3386, 0.1946, 0.4913, 0.9137, 0.583, 0.7423, 0.4412, 0.7367, 0.4316, 0.9308, 0.5833, 0.73, 0.4205, 0.7222, 0.408, 0.9528, 0.5824, 0.7129, 0.3936, 0.7018, 0.3775, 0.981, 0.579, 0.6882, 0.3594, 0.6719, 0.3401, 1.016, 0.5715, 0.652, 0.3198, 0.6285, 0.3005, 0.6011, 0.2837, 0.5713, 0.2719, 1.076, 0.5508, 0.5403, 0.2659, 0.5111, 0.2658, 0.1146, 0.5331, 0.4846, 0.2704, 0.4623, 0.2779, 0.1477, 0.5163, 0.4433, 0.2869, 0.4279, 0.2963, 0.1741, 0.5023, 0.4151, 0.3057, 0.4045, 0.3143, 0.1946, 0.4913, 0.3956, 0.3225, 0.3882, 0.3298, 0.2105, 0.4829, 0.1851, 0.4964, 0.2116, 0.6063, 0.1993, 0.5093, 0.2116, 0.6063, 0.2219, 0.6003, 0.1993, 0.5093, 0.4203, 0.432, 0.4285, 0.4255, 0.4081, 0.331, 0.1851, 0.4964, 0.1993, 0.5093, 0.4081, 0.331, 0.4081, 0.331, 0.4285, 0.4255, 0.4151, 0.3057, 0.1028, 0.7247, 0.09905, 0.7151, 0.08076, 0.5791, 0.5713, 0.2719, 0.5524, 0.4536, 0.5658, 0.2993, 0.5524, 0.4536, 0.5501, 0.4638, 0.5658, 0.2993, 0.08076, 0.5791, 0.09905, 0.7151, 0.07588, 0.5508, 0.5713, 0.2719, 0.5658, 0.2993, 0.07588, 0.5508, 0.7115, 0.5322, 0.7047, 0.5226, 0.7328, 0.4465, 0.9308, 0.5833, 0.9185, 0.6955, 0.9182, 0.6016, 0.9185, 0.6955, 0.9064, 0.6936, 0.9182, 0.6016, 0.7328, 0.4465, 0.7047, 0.5226, 0.73, 0.4205, 0.9308, 0.5833, 0.9182, 0.6016, 0.7328, 0.4465, 0.745, 0.4645, 0.7394, 0.4562, 0.7197, 0.5353, 0.7328, 0.4465, 0.725, 0.4354, 0.7021, 0.5285, 0.7156, 0.4223, 0.7043, 0.4073, 0.678, 0.5184, 0.6903, 0.39, 0.6733, 0.3709, 0.6448, 0.5039, 0.6523, 0.3501, 0.6272, 0.3299, 0.601, 0.4846, 0.5977, 0.312, 0.5658, 0.2993, 0.5501, 0.4638, 0.5329, 0.2931, 0.5026, 0.2932, 0.5011, 0.4474, 0.4758, 0.298, 0.4536, 0.3054, 0.4613, 0.4378, 0.4352, 0.3141, 0.4204, 0.3227, 0.4319, 0.4332, 0.4081, 0.331, 0.3982, 0.3386, 0.4106, 0.4312, 0.3898, 0.3455, 0.3829, 0.3517, 0.395, 0.4305, 0.691, 0.5239, 0.684, 0.513, 0.7156, 0.4223, 0.9528, 0.5824, 0.9432, 0.7113, 0.9405, 0.6045, 0.7156, 0.4223, 0.684, 0.513, 0.7129, 0.3936, 0.9432, 0.7113, 0.9302, 0.7122, 0.9405, 0.6045, 0.9405, 0.6045, 0.7156, 0.4223, 0.9528, 0.5824, 0.7222, 0.408, 0.6952, 0.5182, 0.725, 0.4354, 0.6952, 0.5182, 0.7021, 0.5285, 0.725, 0.4354, 0.9171, 0.7026, 0.9298, 0.7033, 0.9285, 0.6032, 0.7222, 0.408, 0.725, 0.4354, 0.941, 0.5831, 0.9285, 0.6032, 0.9298, 0.7033, 0.941, 0.5831, 0.8973, 0.6851, 0.9089, 0.6879, 0.9093, 0.5999, 0.7367, 0.4316, 0.7131, 0.5264, 0.7394, 0.4562, 0.7131, 0.5264, 0.7197, 0.5353, 0.7394, 0.4562, 0.9093, 0.5999, 0.9089, 0.6879, 0.9216, 0.5833, 0.7367, 0.4316, 0.7394, 0.4562, 0.9216, 0.5833, 0.0159, 0.5715, 0.02205, 0.7328, 0.01009, 0.6011, 0.02205, 0.7328, 0.01405, 0.7428, 0.01009, 0.6011, 0.624, 0.4947, 0.6199, 0.4824, 0.6523, 0.3501, 1.016, 0.5715, 1.01, 0.6011, 0.6523, 0.3501, 0.6523, 0.3501, 0.6199, 0.4824, 0.652, 0.3198, 0.3853, 0.4313, 0.2493, 0.5561, 0.2528, 0.5695, 0.3876, 0.4463, 0.7293, 0.5292, 0.7256, 0.5438, 0.3952, 0.4366, 0.393, 0.4209, 1.238, 0.5606, 1.242, 0.5746, 0.8914, 0.6861, 0.8939, 0.6709, 0.3928, 0.4379, 0.3952, 0.4366, 0.7256, 0.5438, 0.7278, 0.5459, 0.7289, 0.5505, 0.7273, 0.5519, 0.3927, 0.4439, 0.3913, 0.4419, 0.8876, 0.6842, 0.8914, 0.6861, 1.242, 0.5746, 1.245, 0.5716, 1.247, 0.5724, 1.247, 0.5766, 0.8856, 0.69, 0.8846, 0.686, 0.8806, 0.6706, 0.7357, 0.5421, 0.7321, 0.5561, 0.8779, 0.685, 0.1527, 0.6891, 0.1437, 0.6854, 0.1254, 0.5565, 0.5111, 0.2658, 0.5073, 0.4389, 0.5026, 0.2932, 0.5073, 0.4389, 0.5011, 0.4474, 0.5026, 0.2932, 0.1254, 0.5565, 0.1437, 0.6854, 0.1146, 0.5331, 0.5111, 0.2658, 0.5026, 0.2932, 0.1146, 0.5331, 0.9016, 0.5982, 0.9093, 0.5999, 0.7394, 0.4562, 0.9182, 0.6016, 0.9285, 0.6032, 0.725, 0.4354, 0.9405, 0.6045, 0.9544, 0.6053, 0.7043, 0.4073, 0.9707, 0.6053, 0.9891, 0.6041, 0.6733, 0.3709, 1.01, 0.6011, 1.033, 0.5961, 0.6272, 0.3299, 0.5977, 0.312, 1.057, 0.5886, 1.081, 0.5791, 0.5329, 0.2931, 0.1041, 0.568, 0.1254, 0.5565, 0.4758, 0.298, 0.1447, 0.5451, 0.1614, 0.5346, 0.4352, 0.3141, 0.1761, 0.525, 0.1885, 0.5166, 0.4081, 0.331, 0.1993, 0.5093, 0.2085, 0.503, 0.3898, 0.3455, 0.2166, 0.4974, 0.2235, 0.4927, 0.2126, 0.615, 0.202, 0.6201, 0.1885, 0.5166, 0.4279, 0.2963, 0.4403, 0.4265, 0.4204, 0.3227, 0.4403, 0.4265, 0.4319, 0.4332, 0.4204, 0.3227, 0.1885, 0.5166, 0.202, 0.6201, 0.1741, 0.5023, 0.4279, 0.2963, 0.4204, 0.3227, 0.1741, 0.5023, 0.1882, 0.6496, 0.1775, 0.6514, 0.1614, 0.5346, 0.4623, 0.2779, 0.4694, 0.4304, 0.4536, 0.3054, 0.4694, 0.4304, 0.4613, 0.4378, 0.4536, 0.3054, 0.1614, 0.5346, 0.1775, 0.6514, 0.1477, 0.5163, 0.4623, 0.2779, 0.4536, 0.3054, 0.1477, 0.5163, 0.9459, 0.7218, 0.9588, 0.7189, 0.9544, 0.6053, 0.7018, 0.3775, 0.6712, 0.5069, 0.7043, 0.4073, 0.6712, 0.5069, 0.678, 0.5184, 0.7043, 0.4073, 0.9544, 0.6053, 0.9588, 0.7189, 0.966, 0.5811, 0.7018, 0.3775, 0.7043, 0.4073, 0.966, 0.5811, 0.1618, 0.5088, 0.1909, 0.6351, 0.1761, 0.525, 0.1909, 0.6351, 0.2016, 0.6313, 0.1761, 0.525, 0.4453, 0.435, 0.4537, 0.428, 0.4352, 0.3141, 0.1618, 0.5088, 0.1761, 0.525, 0.4352, 0.3141, 0.4352, 0.3141, 0.4537, 0.428, 0.4433, 0.2869, 0.7423, 0.4412, 0.7202, 0.5296, 0.7131, 0.5264, 0.7047, 0.5226, 0.6952, 0.5182, 0.7222, 0.408, 0.684, 0.513, 0.6712, 0.5069, 0.7018, 0.3775, 0.6563, 0.4997, 0.6393, 0.4916, 0.6719, 0.3401, 0.652, 0.3198, 0.6199, 0.4824, 0.5987, 0.4727, 0.5757, 0.4628, 0.5524, 0.4536, 0.5713, 0.2719, 0.529, 0.4455, 0.5073, 0.4389, 0.5111, 0.2658, 0.4871, 0.4339, 0.4694, 0.4304, 0.4623, 0.2779, 0.4537, 0.428, 0.4403, 0.4265, 0.4279, 0.2963, 0.4285, 0.4255, 0.4186, 0.4251, 0.4045, 0.3143, 0.4098, 0.4249, 0.4023, 0.4249, 0.3882, 0.3298, 0.2031, 0.4868, 0.2269, 0.5829, 0.2166, 0.4974, 0.2269, 0.5829, 0.2362, 0.576, 0.2166, 0.4974, 0.4022, 0.4307, 0.4098, 0.4249, 0.3898, 0.3455, 0.2031, 0.4868, 0.2166, 0.4974, 0.3898, 0.3455, 0.3898, 0.3455, 0.4098, 0.4249, 0.3956, 0.3225, 0.2419, 0.566, 0.2235, 0.4927, 0.2166, 0.4974, 0.2085, 0.503, 0.1993, 0.5093, 0.2219, 0.6003, 0.2126, 0.615, 0.1885, 0.5166, 0.1761, 0.525, 0.1614, 0.5346, 0.1447, 0.5451, 0.1723, 0.6689, 0.1527, 0.6891, 0.1254, 0.5565, 0.1041, 0.568, 0.08076, 0.5791, 0.05683, 0.5886, 0.07359, 0.7364, 0.03271, 0.5961, 0.01009, 0.6011, 0.01405, 0.7428, 0.9891, 0.6041, 0.9707, 0.6053, 0.965, 0.7309, 0.9459, 0.7218, 0.9544, 0.6053, 0.9405, 0.6045, 0.9285, 0.6032, 0.9182, 0.6016, 0.9064, 0.6936, 0.9093, 0.5999, 0.9016, 0.5982, 0.8897, 0.6774, 0.6626, 0.5117, 0.6563, 0.4997, 0.6903, 0.39, 0.981, 0.579, 0.9772, 0.7257, 0.9707, 0.6053, 0.6903, 0.39, 0.6563, 0.4997, 0.6882, 0.3594, 0.9772, 0.7257, 0.965, 0.7309, 0.9707, 0.6053, 0.9707, 0.6053, 0.6903, 0.39, 0.981, 0.579, 0.04302, 0.7425, 0.04739, 0.7313, 0.03271, 0.5961, 0.6285, 0.3005, 0.5987, 0.4727, 0.6272, 0.3299, 0.5987, 0.4727, 0.601, 0.4846, 0.6272, 0.3299, 0.03271, 0.5961, 0.04739, 0.7313, 0.03524, 0.5658, 0.6285, 0.3005, 0.6272, 0.3299, 1.035, 0.5658, 0.2105, 0.4829, 0.2329, 0.573, 0.2269, 0.5829, 0.2198, 0.594, 0.2116, 0.6063, 0.1851, 0.4964, 0.202, 0.6201, 0.1909, 0.6351, 0.1618, 0.5088, 0.1775, 0.6514, 0.1621, 0.6683, 0.1321, 0.5244, 0.1437, 0.6854, 0.1228, 0.7013, 0.09591, 0.542, 0.07588, 0.5508, 0.09905, 0.7151, 0.07376, 0.7253, 0.04739, 0.7313, 0.02205, 0.7328, 0.0159, 0.5715, 0.981, 0.579, 0.9976, 0.5759, 0.9772, 0.7257, 0.9528, 0.5824, 0.966, 0.5811, 0.9432, 0.7113, 0.9308, 0.5833, 0.941, 0.5831, 0.9298, 0.7033, 0.9137, 0.583, 0.9216, 0.5833, 0.9007, 0.6808, 0.2419, 0.566, 0.2329, 0.573, 0.2235, 0.4927, 0.3882, 0.3298, 0.4023, 0.4249, 0.3829, 0.3517, 0.4023, 0.4249, 0.395, 0.4305, 0.3829, 0.3517, 0.2235, 0.4927, 0.2329, 0.573, 0.2105, 0.4829, 0.3882, 0.3298, 0.3829, 0.3517, 0.2105, 0.4829, 0.4797, 0.4418, 0.4871, 0.4339, 0.4758, 0.298, 0.1321, 0.5244, 0.1621, 0.6683, 0.1447, 0.5451, 0.1621, 0.6683, 0.1723, 0.6689, 0.1447, 0.5451, 0.4758, 0.298, 0.4871, 0.4339, 0.4846, 0.2704, 0.1321, 0.5244, 0.1447, 0.5451, 0.4758, 0.298, 0.5758, 0.4739, 0.5757, 0.4628, 0.5977, 0.312, 0.05563, 0.5588, 0.07376, 0.7253, 0.05683, 0.5886, 0.07376, 0.7253, 0.07359, 0.7364, 0.05683, 0.5886, 0.5977, 0.312, 0.5757, 0.4628, 0.6011, 0.2837, 1.056, 0.5588, 1.057, 0.5886, 0.5977, 0.312, 0.9875, 0.7383, 0.9982, 0.7306, 0.9891, 0.6041, 0.6719, 0.3401, 0.6393, 0.4916, 0.6733, 0.3709, 0.6393, 0.4916, 0.6448, 0.5039, 0.6733, 0.3709, 0.9891, 0.6041, 0.9982, 0.7306, 0.9976, 0.5759, 0.6719, 0.3401, 0.6733, 0.3709, 0.9976, 0.5759, 0.8869, 0.6668, 0.8842, 0.6818, 0.7301, 0.5478, 0.7337, 0.5333, 0.7278, 0.5459, 0.7301, 0.5478, 0.8842, 0.6818, 0.8876, 0.6842, 0.8846, 0.686, 0.8779, 0.685, 0.7321, 0.5561, 0.7289, 0.5505, 0.7309, 0.5377, 0.3905, 0.4287, 0.3927, 0.4439, 0.7273, 0.5519, 0.2446, 0.5716, 0.2472, 0.5682, 0.3904, 0.4389, 0.3928, 0.4379, 0.3913, 0.4419, 0.3876, 0.4463, 0.2528, 0.5695, 0.2472, 0.5724, 0.3906, 0.4226, 0.3881, 0.4234, 0.2436, 0.5543, 0.241, 0.558, 0.2438, 0.5591, 0.2493, 0.5561, 0.3853, 0.4313, 0.3891, 0.4269, 0.7314, 0.5317, 0.7293, 0.5292, 0.393, 0.4209, 0.3906, 0.4226, 0.3891, 0.4269, 0.3905, 0.4287, 0.7309, 0.5377, 0.7324, 0.5365, 1.243, 0.5631, 0.8882, 0.6755, 0.8856, 0.69, 1.247, 0.5766, 0.8901, 0.6696, 0.8869, 0.6668, 0.7337, 0.5333, 0.7314, 0.5317, 0.7324, 0.5365, 0.7357, 0.5421, 0.8806, 0.6706, 0.8872, 0.6717, 0.2436, 0.5543, 0.2404, 0.5575, 0.241, 0.558, 0.2404, 0.5575, 0.2379, 0.5606, 0.241, 0.558, 0.2415, 0.5746, 0.2439, 0.5713, 0.2446, 0.5716, 0.2439, 0.5713, 0.2472, 0.5682, 0.2446, 0.5716, 0.8939, 0.6709, 0.8908, 0.6688, 0.8901, 0.6696, 0.8908, 0.6688, 0.8869, 0.6668, 0.8901, 0.6696, 0.8842, 0.6818, 0.8883, 0.6838, 0.8876, 0.6842, 0.8883, 0.6838, 0.8914, 0.6861, 0.8876, 0.6842, 0.393, 0.4209, 0.3908, 0.4217, 0.3906, 0.4226, 0.3908, 0.4217, 0.3881, 0.4234, 0.3906, 0.4226, 0.3904, 0.4389, 0.393, 0.4372, 0.3928, 0.4379, 0.393, 0.4372, 0.3952, 0.4366, 0.3928, 0.4379, 0.7337, 0.5333, 0.7313, 0.5308, 0.7314, 0.5317, 0.7313, 0.5308, 0.7293, 0.5292, 0.7314, 0.5317, 0.7256, 0.5438, 0.7277, 0.5452, 0.7278, 0.5459, 0.7277, 0.5452, 0.7301, 0.5478, 0.7278, 0.5459, 0.3904, 0.4389, 0.3881, 0.4234, 0.3908, 0.4217, 0.393, 0.4372, 0.393, 0.4372, 0.3908, 0.4217, 0.393, 0.4209, 0.3952, 0.4366, 0.7256, 0.5438, 0.7293, 0.5292, 0.7313, 0.5308, 0.7277, 0.5452, 0.7277, 0.5452, 0.7313, 0.5308, 0.7337, 0.5333, 0.7301, 0.5478, 0.8842, 0.6818, 0.8869, 0.6668, 0.8908, 0.6688, 0.8883, 0.6838, 0.8883, 0.6838, 0.8908, 0.6688, 0.8939, 0.6709, 0.8914, 0.6861, 0.2436, 0.5543, 0.2472, 0.5682, 0.2439, 0.5713, 0.2404, 0.5575, 0.2404, 0.5575, 0.2439, 0.5713, 0.2415, 0.5746, 0.2379, 0.5606, 0.3881, 0.4234, 0.3904, 0.4389, 0.2472, 0.5682, 0.2436, 0.5543, 0.8806, 0.6706, 0.8849, 0.6729, 0.8872, 0.6717, 0.8849, 0.6729, 0.8882, 0.6755, 0.8872, 0.6717, 0.8856, 0.69, 0.8823, 0.6873, 0.8846, 0.686, 0.8823, 0.6873, 0.8779, 0.685, 0.8846, 0.686, 0.7309, 0.5377, 0.7331, 0.5393, 0.7324, 0.5365, 0.7331, 0.5393, 0.7357, 0.5421, 0.7324, 0.5365, 0.7321, 0.5561, 0.7295, 0.5533, 0.7289, 0.5505, 0.7295, 0.5533, 0.7273, 0.5519, 0.7289, 0.5505, 0.3853, 0.4313, 0.3882, 0.4294, 0.3891, 0.4269, 0.3882, 0.4294, 0.3905, 0.4287, 0.3891, 0.4269, 0.2433, 0.5631, 0.2458, 0.5596, 0.2438, 0.5591, 0.2458, 0.5596, 0.2493, 0.5561, 0.2438, 0.5591, 0.2528, 0.5695, 0.2493, 0.5729, 0.2472, 0.5724, 0.2493, 0.5729, 0.2468, 0.5766, 0.2472, 0.5724, 0.3927, 0.4439, 0.3904, 0.4444, 0.3913, 0.4419, 0.3904, 0.4444, 0.3876, 0.4463, 0.3913, 0.4419, 0.2433, 0.5631, 0.2468, 0.5766, 0.2493, 0.5729, 0.2458, 0.5596, 0.2458, 0.5596, 0.2493, 0.5729, 0.2528, 0.5695, 0.2493, 0.5561, 0.8856, 0.69, 0.8882, 0.6755, 0.8849, 0.6729, 0.8823, 0.6873, 0.8823, 0.6873, 0.8849, 0.6729, 0.8806, 0.6706, 0.8779, 0.685, 0.7321, 0.5561, 0.7357, 0.5421, 0.7331, 0.5393, 0.7295, 0.5533, 0.7295, 0.5533, 0.7331, 0.5393, 0.7309, 0.5377, 0.7273, 0.5519, 0.3927, 0.4439, 0.3905, 0.4287, 0.3882, 0.4294, 0.3904, 0.4444, 0.3904, 0.4444, 0.3882, 0.4294, 0.3853, 0.4313, 0.3876, 0.4463, 1.241, 0.558, 1.238, 0.5606, 0.8939, 0.6709, 0.8901, 0.6696, 0.8872, 0.6717, 0.8882, 0.6755, 1.243, 0.5631, 1.244, 0.5591])
me_cube.materials.append(mat_material)
me_cube.use_remesh_preserve_volume = False
me_cube.use_remesh_preserve_attributes = False
me_cube.use_mirror_vertex_groups = False
me_cube.update()
me_cube_020 = bpy.data.meshes.new('Cube.020')
me_cube_020.from_pydata([(-1.009, -1.666, -0.2889), (0.9811, 1.89, -0.3291), (-1.009, 1.666, -0.2889), (0.9811, -1.89, -0.3291), (-0.6242, -1.687, -0.2927), (-0.9043, -1.533, -0.1292), (0.9043, 1.802, -0.1778), (0.9043, -1.805, -0.1778), (-0.9043, 1.53, -0.1292)], [(4, 0)], [(2, 8, 5, 0), (1, 2, 0, 3), (8, 5, 7, 6), (3, 0, 5, 7), (6, 8, 2, 1), (3, 7, 6, 1)])
me_cube_020.materials.append(mat_material_002)
me_cube_020.materials.append(mat_material_003)
me_cube_020.use_remesh_preserve_volume = False
me_cube_020.use_remesh_preserve_attributes = False
me_cube_020.use_mirror_vertex_groups = False
me_cube_020.update()
me_cube_025 = bpy.data.meshes.new('Cube.025')
me_cube_025.from_pydata([(0.9811, 1.89, -0.3291), (1.012, -2.023, 0.441), (0.9043, 1.802, -0.1778), (1.197, -2.272, 0.441), (1.197, 2.266, 0.441), (1.012, 2.017, 0.441), (0.9043, -1.808, -0.1778), (0.9811, -1.896, -0.3291)], [], [(2, 5, 1, 6), (4, 0, 7, 3), (0, 2, 6, 7), (5, 4, 3, 1), (7, 3, 1, 6), (0, 4, 5, 2)])
me_cube_025.materials.append(mat_material_006)
me_cube_025.materials.append(mat_material_007)
me_cube_025.use_remesh_preserve_volume = False
me_cube_025.use_remesh_preserve_attributes = False
me_cube_025.use_mirror_vertex_groups = False
me_cube_025.update()

# ---- objects
ob_collider_003 = bpy.data.objects.new('collider.003', me_cube_024)
ob_collider_002 = bpy.data.objects.new('collider.002', me_cube_023)
ob_collider_001 = bpy.data.objects.new('collider.001', me_cube_022)
ob_catchythingy = bpy.data.objects.new('catchythingy', me_cube)
ob_lamp = bpy.data.objects.new('Lamp', light_lamp)
ob_camera = bpy.data.objects.new('Camera', cam_camera)
ob_collider = bpy.data.objects.new('collider', me_cube_020)
ob_collider_004 = bpy.data.objects.new('collider.004', me_cube_025)

# ---- transforms, parenting, visibility, modifiers, constraints
ob_collider_003.location = (0.0, 0.0, -0.03626)
ob_collider_003.lock_rotations_4d = False
ob_collider_003.empty_display_type = 'ARROWS'
ob_collider_003.hide_viewport = True
ob_collider_003.lineart.crease_threshold = 0.0
ob_collider_002.location = (0.0, 0.0, -0.03626)
ob_collider_002.lock_rotations_4d = False
ob_collider_002.empty_display_type = 'ARROWS'
ob_collider_002.hide_viewport = True
ob_collider_002.lineart.crease_threshold = 0.0
ob_collider_001.location = (0.0, 0.0, -0.03626)
ob_collider_001.lock_rotations_4d = False
ob_collider_001.empty_display_type = 'ARROWS'
ob_collider_001.hide_viewport = True
ob_collider_001.lineart.crease_threshold = 0.0
ob_catchythingy.location = (0.0, 0.0, -0.03626)
ob_catchythingy.lock_rotations_4d = False
ob_catchythingy.empty_display_type = 'ARROWS'
ob_catchythingy.lineart.crease_threshold = 0.0
ob_lamp.location = (4.076, 1.005, 5.904)
ob_lamp.rotation_euler = (0.6503, 0.05522, 1.866)
ob_lamp.lock_rotations_4d = False
ob_lamp.empty_display_type = 'ARROWS'
ob_lamp.color = (0.0, 0.0, 0.0, 0.0)
ob_lamp.lineart.crease_threshold = 0.0
ob_camera.location = (7.481, -6.508, 5.344)
ob_camera.rotation_euler = (1.109, 0.0, 0.8149)
ob_camera.lock_rotations_4d = False
ob_camera.empty_display_type = 'ARROWS'
ob_camera.color = (0.0, 0.0, 0.0, 0.0)
ob_camera.display_type = 'WIRE'
ob_camera.lineart.crease_threshold = 0.0
ob_collider.location = (0.0, 0.0, -0.03626)
ob_collider.lock_rotations_4d = False
ob_collider.empty_display_type = 'ARROWS'
ob_collider.hide_viewport = True
ob_collider.lineart.crease_threshold = 0.0
ob_collider_004.location = (0.0, 0.0, -0.03626)
ob_collider_004.lock_rotations_4d = False
ob_collider_004.empty_display_type = 'ARROWS'
ob_collider_004.hide_viewport = True
ob_collider_004.lineart.crease_threshold = 0.0

# ---- collection membership
col_collection_1.objects.link(ob_collider_003)
col_collection_1.objects.link(ob_collider_002)
col_collection_1.objects.link(ob_collider_001)
col_collection_1.objects.link(ob_catchythingy)
col_collection_1.objects.link(ob_lamp)
col_collection_1.objects.link(ob_camera)
col_collection_1.objects.link(ob_collider)
col_collection_1.objects.link(ob_collider_004)

# ---- scene / render settings (as saved in the file)
scene.camera = ob_camera
scene.frame_start = 1; scene.frame_end = 250; scene.frame_set(1)
scene.render.engine = 'BLENDER_EEVEE_NEXT'
scene.render.resolution_percentage = 50
scene.render.dither_intensity = 0.0
scene.cycles.use_denoising = False
scene.cycles.samples = 128
scene.cycles.sampling_pattern = 'TABULATED_SOBOL'
scene.cycles.light_sampling_threshold = 0.0
scene.cycles.use_adaptive_sampling = False
scene.cycles.use_light_tree = False
scene.cycles.blur_glossy = 0.0
scene.cycles.sample_clamp_indirect = 0.0
scene.view_settings.view_transform = 'Standard'
bpy.context.view_layer.update()
